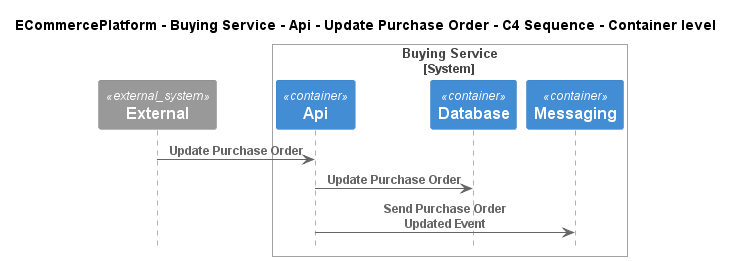

The diagram above was rendered by PlantUML. Its source (embedded in the PNG):
@startuml
!include ..\..\..\..\..\..\..\.c4s\C4_Sequence.puml

title ECommercePlatform - Buying Service - Api - Update Purchase Order - C4 Sequence - Container level

System_Ext(C4InterFlow.SoftwareSystems.ExternalSystem, "External", "")

System_Boundary(ECommercePlatform.SoftwareSystems.BuyingService, "Buying Service")
    Container(ECommercePlatform.SoftwareSystems.BuyingService.Containers.Api, "Api", "", "")
    Container(ECommercePlatform.SoftwareSystems.BuyingService.Containers.Database, "Database", "", "")
    Container(ECommercePlatform.SoftwareSystems.BuyingService.Containers.Messaging, "Messaging", "", "")
Boundary_End()

Rel(C4InterFlow.SoftwareSystems.ExternalSystem, ECommercePlatform.SoftwareSystems.BuyingService.Containers.Api, "Update Purchase Order")
Rel(ECommercePlatform.SoftwareSystems.BuyingService.Containers.Api, ECommercePlatform.SoftwareSystems.BuyingService.Containers.Database, "Update Purchase Order")
Rel(ECommercePlatform.SoftwareSystems.BuyingService.Containers.Api, ECommercePlatform.SoftwareSystems.BuyingService.Containers.Messaging, "Send Purchase Order Updated Event")


@enduml